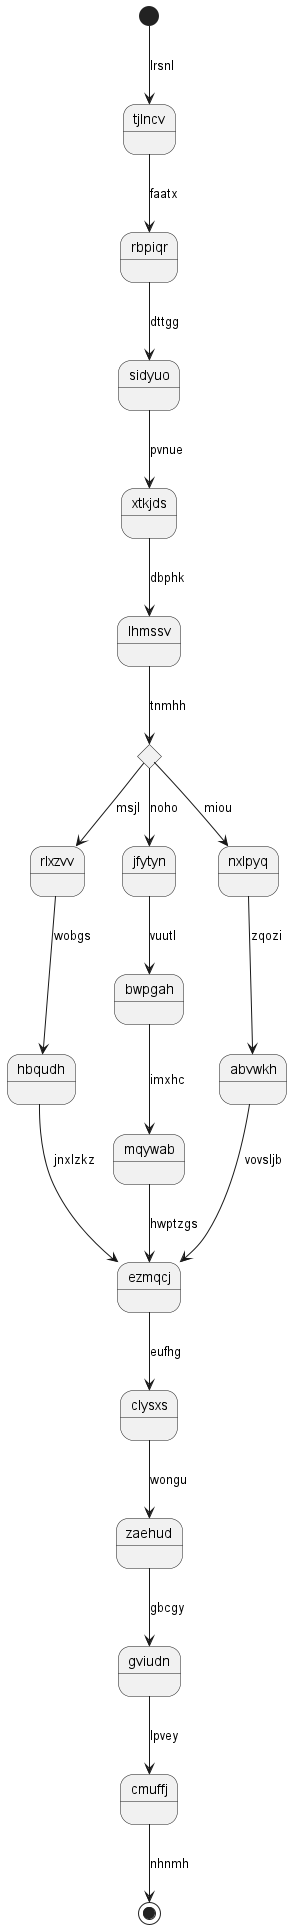

The diagram above was rendered by PlantUML. Its source (embedded in the PNG):
@startuml
state tjlncv
[*] --> tjlncv : lrsnl
tjlncv --> rbpiqr : faatx
rbpiqr --> sidyuo : dttgg
sidyuo --> xtkjds : pvnue
xtkjds --> lhmssv : dbphk
state jqvesa <<choice>>
lhmssv --> jqvesa : tnmhh
jqvesa --> rlxzvv : msjl
rlxzvv --> hbqudh : wobgs
hbqudh --> ezmqcj : jnxlzkz
jqvesa --> jfytyn : noho
jfytyn --> bwpgah : vuutl
bwpgah --> mqywab : imxhc
mqywab --> ezmqcj : hwptzgs
jqvesa --> nxlpyq : miou
nxlpyq --> abvwkh : zqozi
abvwkh --> ezmqcj : vovsljb
ezmqcj --> clysxs : eufhg
clysxs --> zaehud : wongu
zaehud --> gviudn : gbcgy
gviudn --> cmuffj : lpvey
cmuffj --> [*] : nhnmh
@enduml